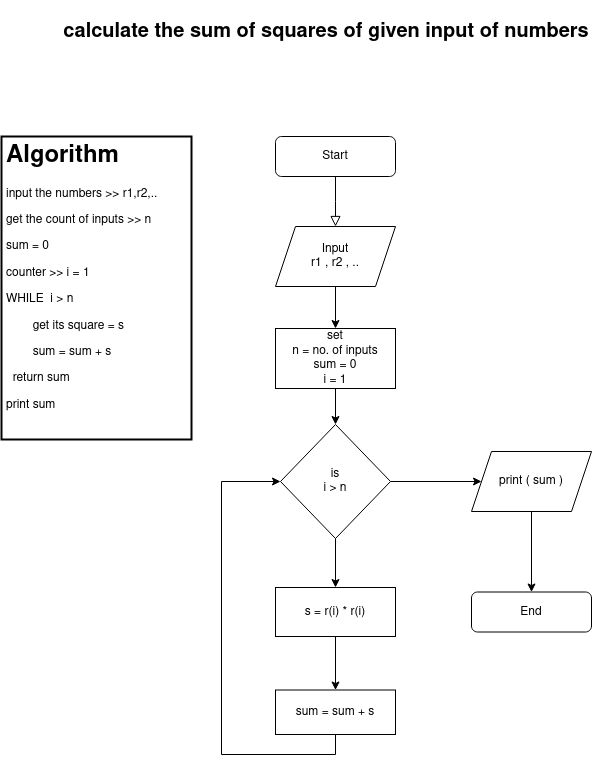

The diagram above was exported from draw.io. Its source (the exported page's mxGraphModel, read from the mxfile embedded in the PNG):
<mxGraphModel dx="1092" dy="442" grid="1" gridSize="10" guides="1" tooltips="1" connect="1" arrows="1" fold="1" page="1" pageScale="1" pageWidth="827" pageHeight="1169" background="#ffffff" math="0" shadow="0">
  <root>
    <mxCell id="WIyWlLk6GJQsqaUBKTNV-0" />
    <mxCell id="WIyWlLk6GJQsqaUBKTNV-1" parent="WIyWlLk6GJQsqaUBKTNV-0" />
    <mxCell id="WIyWlLk6GJQsqaUBKTNV-2" value="" style="rounded=0;html=1;jettySize=auto;orthogonalLoop=1;fontSize=11;endArrow=block;endFill=0;endSize=8;strokeWidth=1;shadow=0;labelBackgroundColor=none;edgeStyle=orthogonalEdgeStyle;" parent="WIyWlLk6GJQsqaUBKTNV-1" source="WIyWlLk6GJQsqaUBKTNV-3" edge="1">
      <mxGeometry relative="1" as="geometry">
        <mxPoint x="429" y="409" as="targetPoint" />
      </mxGeometry>
    </mxCell>
    <mxCell id="WIyWlLk6GJQsqaUBKTNV-3" value="Start" style="rounded=1;whiteSpace=wrap;html=1;fontSize=12;glass=0;strokeWidth=1;shadow=0;" parent="WIyWlLk6GJQsqaUBKTNV-1" vertex="1">
      <mxGeometry x="369" y="319" width="120" height="40" as="geometry" />
    </mxCell>
    <mxCell id="WIyWlLk6GJQsqaUBKTNV-11" value="End" style="rounded=1;whiteSpace=wrap;html=1;fontSize=12;glass=0;strokeWidth=1;shadow=0;" parent="WIyWlLk6GJQsqaUBKTNV-1" vertex="1">
      <mxGeometry x="565" y="774.5" width="120" height="40" as="geometry" />
    </mxCell>
    <mxCell id="IITYsk0acLDedxylYmP9-4" value="" style="edgeStyle=orthogonalEdgeStyle;rounded=0;orthogonalLoop=1;jettySize=auto;html=1;" edge="1" parent="WIyWlLk6GJQsqaUBKTNV-1" source="IITYsk0acLDedxylYmP9-2" target="IITYsk0acLDedxylYmP9-3">
      <mxGeometry relative="1" as="geometry" />
    </mxCell>
    <mxCell id="IITYsk0acLDedxylYmP9-2" value="&lt;div&gt;Input&lt;/div&gt;&lt;div&gt;r1 , r2 , ..&lt;br&gt;&lt;/div&gt;" style="shape=parallelogram;perimeter=parallelogramPerimeter;whiteSpace=wrap;html=1;fixedSize=1;" vertex="1" parent="WIyWlLk6GJQsqaUBKTNV-1">
      <mxGeometry x="369" y="409" width="120" height="60" as="geometry" />
    </mxCell>
    <mxCell id="IITYsk0acLDedxylYmP9-14" value="" style="edgeStyle=orthogonalEdgeStyle;rounded=0;orthogonalLoop=1;jettySize=auto;html=1;" edge="1" parent="WIyWlLk6GJQsqaUBKTNV-1" source="IITYsk0acLDedxylYmP9-3" target="IITYsk0acLDedxylYmP9-13">
      <mxGeometry relative="1" as="geometry" />
    </mxCell>
    <mxCell id="IITYsk0acLDedxylYmP9-3" value="&lt;div&gt;set&lt;/div&gt;&lt;div&gt;n = no. of inputs&lt;br&gt;&lt;/div&gt;&lt;div&gt;sum = 0&lt;/div&gt;&lt;div&gt;i = 1&lt;br&gt;&lt;/div&gt;" style="whiteSpace=wrap;html=1;" vertex="1" parent="WIyWlLk6GJQsqaUBKTNV-1">
      <mxGeometry x="369" y="511" width="120" height="60" as="geometry" />
    </mxCell>
    <mxCell id="IITYsk0acLDedxylYmP9-5" value="&lt;h1&gt;Algorithm&lt;/h1&gt;&lt;p&gt;input the numbers &amp;gt;&amp;gt; r1,r2,..&lt;br&gt;&lt;/p&gt;&lt;p&gt;get the count of inputs &amp;gt;&amp;gt; n&lt;/p&gt;&lt;p&gt;sum = 0&lt;/p&gt;&lt;p&gt;counter &amp;gt;&amp;gt; i = 1&lt;br&gt;&lt;/p&gt;&lt;p&gt;WHILE&amp;nbsp; i &amp;gt; n&lt;br&gt;&lt;/p&gt;&lt;p&gt;&lt;span style=&quot;white-space: pre;&quot;&gt;&#09;get its square = s&lt;/span&gt;&lt;/p&gt;&lt;p&gt;&lt;span style=&quot;white-space: pre;&quot;&gt;&lt;span style=&quot;white-space: pre;&quot;&gt;&#09;&lt;/span&gt;sum = sum + s&lt;/span&gt;&lt;/p&gt;&lt;p&gt;&lt;span style=&quot;white-space: pre;&quot;&gt;  return sum&lt;br&gt;&lt;/span&gt;&lt;/p&gt;&lt;p&gt;&lt;span style=&quot;white-space: pre;&quot;&gt;print sum&lt;br&gt;&lt;/span&gt;&lt;/p&gt;&lt;p&gt;&lt;br&gt;&lt;/p&gt;" style="text;html=1;strokeColor=default;fillColor=none;spacing=5;spacingTop=-20;whiteSpace=wrap;overflow=hidden;rounded=0;strokeWidth=2;" vertex="1" parent="WIyWlLk6GJQsqaUBKTNV-1">
      <mxGeometry x="95" y="319" width="190" height="303" as="geometry" />
    </mxCell>
    <mxCell id="IITYsk0acLDedxylYmP9-6" value="&lt;p style=&quot;font-size: 20px;&quot;&gt;&lt;strong style=&quot;font-size: 20px;&quot;&gt;calculate the sum of squares of given input of numbers&lt;/strong&gt; &lt;/p&gt;" style="text;html=1;strokeColor=none;fillColor=none;align=center;verticalAlign=middle;whiteSpace=wrap;rounded=0;fontSize=20;fontStyle=0" vertex="1" parent="WIyWlLk6GJQsqaUBKTNV-1">
      <mxGeometry x="140" y="190" width="560" height="50" as="geometry" />
    </mxCell>
    <mxCell id="IITYsk0acLDedxylYmP9-16" value="" style="edgeStyle=orthogonalEdgeStyle;rounded=0;orthogonalLoop=1;jettySize=auto;html=1;" edge="1" parent="WIyWlLk6GJQsqaUBKTNV-1" source="IITYsk0acLDedxylYmP9-13" target="IITYsk0acLDedxylYmP9-15">
      <mxGeometry relative="1" as="geometry" />
    </mxCell>
    <mxCell id="IITYsk0acLDedxylYmP9-23" style="edgeStyle=orthogonalEdgeStyle;rounded=0;orthogonalLoop=1;jettySize=auto;html=1;exitX=1;exitY=0.5;exitDx=0;exitDy=0;entryX=0;entryY=0.5;entryDx=0;entryDy=0;" edge="1" parent="WIyWlLk6GJQsqaUBKTNV-1" source="IITYsk0acLDedxylYmP9-13" target="IITYsk0acLDedxylYmP9-22">
      <mxGeometry relative="1" as="geometry" />
    </mxCell>
    <mxCell id="IITYsk0acLDedxylYmP9-13" value="&lt;div&gt;is &lt;br&gt;&lt;/div&gt;&lt;div&gt;i &amp;gt; n&lt;br&gt;&lt;/div&gt;" style="rhombus;whiteSpace=wrap;html=1;" vertex="1" parent="WIyWlLk6GJQsqaUBKTNV-1">
      <mxGeometry x="374" y="607" width="110" height="114" as="geometry" />
    </mxCell>
    <mxCell id="IITYsk0acLDedxylYmP9-18" value="" style="edgeStyle=orthogonalEdgeStyle;rounded=0;orthogonalLoop=1;jettySize=auto;html=1;" edge="1" parent="WIyWlLk6GJQsqaUBKTNV-1" source="IITYsk0acLDedxylYmP9-15" target="IITYsk0acLDedxylYmP9-17">
      <mxGeometry relative="1" as="geometry" />
    </mxCell>
    <mxCell id="IITYsk0acLDedxylYmP9-15" value="s = r(i) *&amp;nbsp;r(i) " style="whiteSpace=wrap;html=1;" vertex="1" parent="WIyWlLk6GJQsqaUBKTNV-1">
      <mxGeometry x="369" y="770" width="120" height="49" as="geometry" />
    </mxCell>
    <mxCell id="IITYsk0acLDedxylYmP9-19" style="edgeStyle=orthogonalEdgeStyle;rounded=0;orthogonalLoop=1;jettySize=auto;html=1;exitX=0.5;exitY=1;exitDx=0;exitDy=0;entryX=0;entryY=0.5;entryDx=0;entryDy=0;" edge="1" parent="WIyWlLk6GJQsqaUBKTNV-1" source="IITYsk0acLDedxylYmP9-17" target="IITYsk0acLDedxylYmP9-13">
      <mxGeometry relative="1" as="geometry">
        <Array as="points">
          <mxPoint x="429" y="937" />
          <mxPoint x="315" y="937" />
          <mxPoint x="315" y="664" />
        </Array>
      </mxGeometry>
    </mxCell>
    <mxCell id="IITYsk0acLDedxylYmP9-17" value="&lt;p&gt;&lt;span style=&quot;&quot;&gt;sum = sum + s&lt;/span&gt;&lt;/p&gt;" style="whiteSpace=wrap;html=1;" vertex="1" parent="WIyWlLk6GJQsqaUBKTNV-1">
      <mxGeometry x="369" y="872.5" width="120" height="44.5" as="geometry" />
    </mxCell>
    <mxCell id="IITYsk0acLDedxylYmP9-24" style="edgeStyle=orthogonalEdgeStyle;rounded=0;orthogonalLoop=1;jettySize=auto;html=1;exitX=0.5;exitY=1;exitDx=0;exitDy=0;" edge="1" parent="WIyWlLk6GJQsqaUBKTNV-1" source="IITYsk0acLDedxylYmP9-22" target="WIyWlLk6GJQsqaUBKTNV-11">
      <mxGeometry relative="1" as="geometry" />
    </mxCell>
    <mxCell id="IITYsk0acLDedxylYmP9-22" value="print ( sum )" style="shape=parallelogram;perimeter=parallelogramPerimeter;whiteSpace=wrap;html=1;fixedSize=1;" vertex="1" parent="WIyWlLk6GJQsqaUBKTNV-1">
      <mxGeometry x="565" y="634" width="120" height="60" as="geometry" />
    </mxCell>
  </root>
</mxGraphModel>